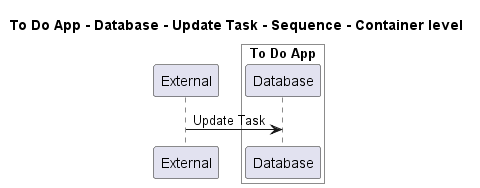

The diagram above was rendered by PlantUML. Its source (embedded in the PNG):
@startuml
!pragma layout smetana

title To Do App - Database - Update Task - Sequence - Container level

participant "External" as C4InterFlow.SoftwareSystems.ExternalSystem

box "To Do App" #White
    participant "Database" as ToDoAppExample.SoftwareSystems.ToDoApp.Containers.Database
end box


C4InterFlow.SoftwareSystems.ExternalSystem -> ToDoAppExample.SoftwareSystems.ToDoApp.Containers.Database : Update Task


@enduml